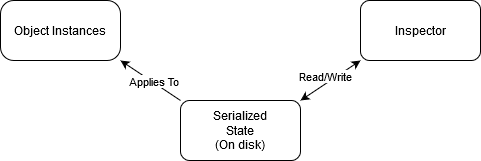

The diagram above was exported from draw.io. Its source (the exported page's mxGraphModel, read from the mxfile embedded in the PNG):
<mxGraphModel dx="1422" dy="791" grid="1" gridSize="10" guides="1" tooltips="1" connect="1" arrows="1" fold="1" page="1" pageScale="1" pageWidth="400" pageHeight="1100" math="0" shadow="0">
  <root>
    <mxCell id="0" />
    <mxCell id="1" parent="0" />
    <mxCell id="dQ681dywydID27v3YV-F-1" value="Object Instances" style="rounded=1;whiteSpace=wrap;html=1;arcSize=22;" parent="1" vertex="1">
      <mxGeometry x="100" y="100" width="120" height="60" as="geometry" />
    </mxCell>
    <mxCell id="dQ681dywydID27v3YV-F-2" value="Inspector" style="rounded=1;whiteSpace=wrap;html=1;" parent="1" vertex="1">
      <mxGeometry x="460" y="100" width="120" height="60" as="geometry" />
    </mxCell>
    <mxCell id="dQ681dywydID27v3YV-F-3" value="&lt;div&gt;Serialized&lt;/div&gt;&lt;div&gt;State&lt;/div&gt;&lt;div&gt;(On disk)&lt;/div&gt;" style="rounded=1;whiteSpace=wrap;html=1;" parent="1" vertex="1">
      <mxGeometry x="280" y="200" width="120" height="60" as="geometry" />
    </mxCell>
    <mxCell id="dQ681dywydID27v3YV-F-4" value="" style="endArrow=classic;startArrow=classic;html=1;entryX=0;entryY=1;entryDx=0;entryDy=0;exitX=1;exitY=0;exitDx=0;exitDy=0;" parent="1" source="dQ681dywydID27v3YV-F-3" target="dQ681dywydID27v3YV-F-2" edge="1">
      <mxGeometry width="50" height="50" relative="1" as="geometry">
        <mxPoint x="540" y="360" as="sourcePoint" />
        <mxPoint x="590" y="310" as="targetPoint" />
      </mxGeometry>
    </mxCell>
    <mxCell id="dQ681dywydID27v3YV-F-11" value="Read/Write" style="edgeLabel;html=1;align=center;verticalAlign=middle;resizable=0;points=[];" parent="dQ681dywydID27v3YV-F-4" vertex="1" connectable="0">
      <mxGeometry x="0.1703" y="1" relative="1" as="geometry">
        <mxPoint x="-10.34" as="offset" />
      </mxGeometry>
    </mxCell>
    <mxCell id="dQ681dywydID27v3YV-F-8" value="" style="endArrow=classic;html=1;exitX=0;exitY=0;exitDx=0;exitDy=0;entryX=1;entryY=1;entryDx=0;entryDy=0;" parent="1" source="dQ681dywydID27v3YV-F-3" target="dQ681dywydID27v3YV-F-1" edge="1">
      <mxGeometry width="50" height="50" relative="1" as="geometry">
        <mxPoint x="350" y="340" as="sourcePoint" />
        <mxPoint x="332" y="340" as="targetPoint" />
      </mxGeometry>
    </mxCell>
    <mxCell id="dQ681dywydID27v3YV-F-9" value="Applies To" style="edgeLabel;html=1;align=center;verticalAlign=middle;resizable=0;points=[];" parent="dQ681dywydID27v3YV-F-8" vertex="1" connectable="0">
      <mxGeometry x="-0.1671" y="4" relative="1" as="geometry">
        <mxPoint y="-5.71" as="offset" />
      </mxGeometry>
    </mxCell>
  </root>
</mxGraphModel>